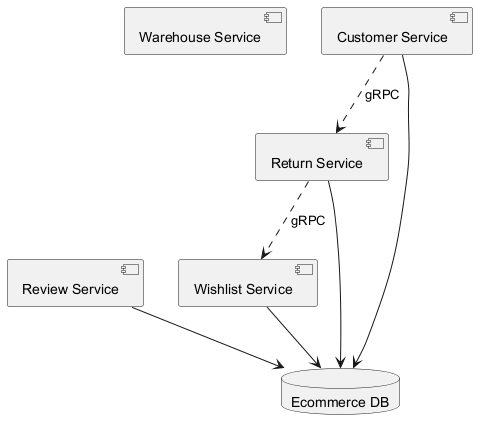

The diagram above was rendered by PlantUML. Its source (embedded in the PNG):
@startuml
skinparam monochrome true
component "Warehouse Service" as C_WarehouseService
component "Review Service" as C_ReviewService
component "Customer Service" as C_CustomerService
component "Wishlist Service" as C_WishlistService
component "Return Service" as C_ReturnService
database "Ecommerce DB" as DB_ecommerce
C_ReviewService --> DB_ecommerce
C_CustomerService --> DB_ecommerce
C_WishlistService --> DB_ecommerce
C_ReturnService --> DB_ecommerce
C_CustomerService ..> C_ReturnService : gRPC
C_ReturnService ..> C_WishlistService : gRPC
@enduml